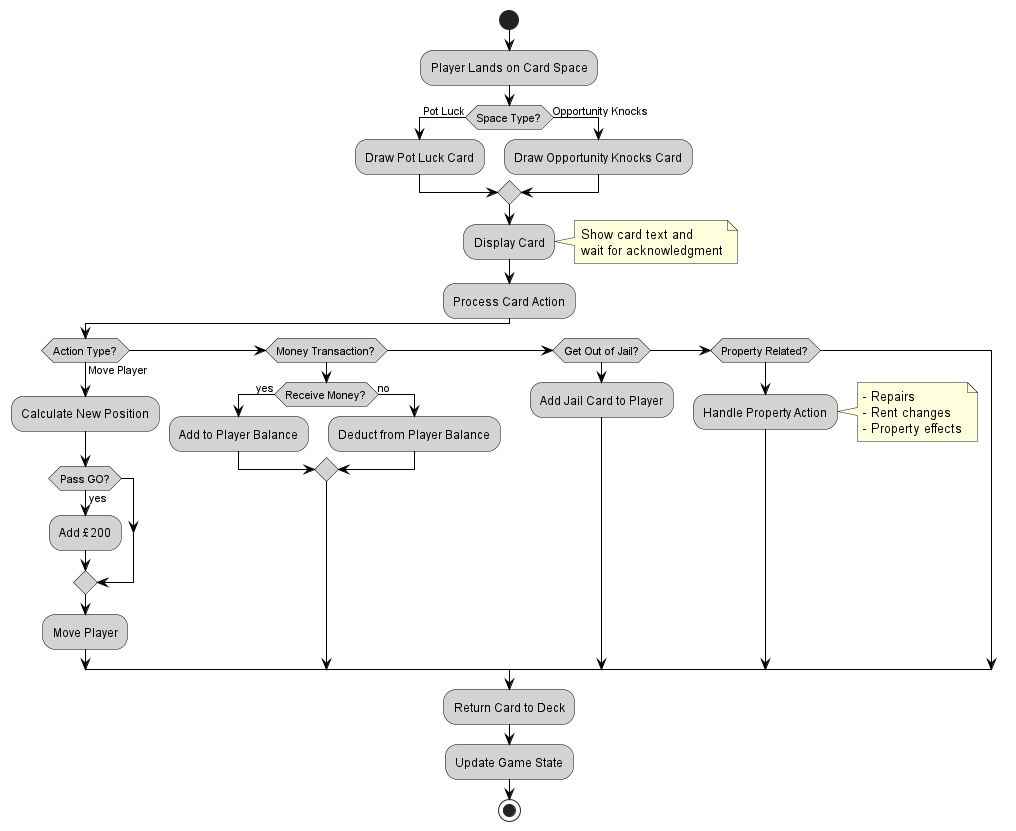

The diagram above was rendered by PlantUML. Its source (embedded in the PNG):
@startuml
skinparam backgroundColor white
skinparam activityBorderColor black
skinparam activityBackgroundColor lightGray
skinparam arrowColor black

start
:Player Lands on Card Space;

if (Space Type?) then (Pot Luck)
  :Draw Pot Luck Card;
else (Opportunity Knocks)
  :Draw Opportunity Knocks Card;
endif

:Display Card;
note right
  Show card text and
  wait for acknowledgment
end note

:Process Card Action;

if (Action Type?) then (Move Player)
  :Calculate New Position;
  if (Pass GO?) then (yes)
    :Add £200;
  endif
  :Move Player;
else if (Money Transaction?) then
  if (Receive Money?) then (yes)
    :Add to Player Balance;
  else (no)
    :Deduct from Player Balance;
  endif
else if (Get Out of Jail?) then
  :Add Jail Card to Player;
else if (Property Related?)
  :Handle Property Action;
  note right
    - Repairs
    - Rent changes
    - Property effects
  end note
endif

:Return Card to Deck;
:Update Game State;

stop
@enduml